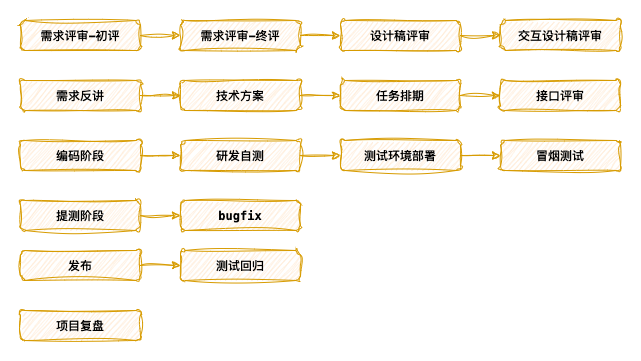

The diagram above was exported from draw.io. Its source (the exported page's mxGraphModel, read from the mxfile embedded in the PNG):
<mxGraphModel dx="1434" dy="786" grid="1" gridSize="10" guides="1" tooltips="1" connect="1" arrows="1" fold="1" page="1" pageScale="1" pageWidth="827" pageHeight="1169" math="0" shadow="0">
  <root>
    <mxCell id="0" />
    <mxCell id="1" parent="0" />
    <mxCell id="jvqF732JdBD010vLPzsG-1" value="&lt;div style=&quot;font-family: Menlo, Monaco, &amp;quot;Courier New&amp;quot;, monospace; font-size: 12px; line-height: 24px;&quot;&gt;需求评审-初评&lt;/div&gt;" style="rounded=1;whiteSpace=wrap;html=1;labelBackgroundColor=none;fontSize=12;container=0;fillColor=#ffe6cc;strokeColor=#d79b00;sketch=1;curveFitting=1;jiggle=2;fontStyle=1" vertex="1" parent="1">
      <mxGeometry x="120" y="100" width="120" height="30" as="geometry" />
    </mxCell>
    <mxCell id="jvqF732JdBD010vLPzsG-4" value="&lt;div style=&quot;font-family: Menlo, Monaco, &amp;quot;Courier New&amp;quot;, monospace; font-size: 12px; line-height: 24px;&quot;&gt;需求评审-终评&lt;/div&gt;" style="whiteSpace=wrap;html=1;rounded=1;labelBackgroundColor=none;fontSize=12;container=0;fillColor=#ffe6cc;strokeColor=#d79b00;sketch=1;curveFitting=1;jiggle=2;fontStyle=1" vertex="1" parent="1">
      <mxGeometry x="280" y="100" width="120" height="30" as="geometry" />
    </mxCell>
    <mxCell id="jvqF732JdBD010vLPzsG-5" value="" style="edgeStyle=orthogonalEdgeStyle;rounded=0;orthogonalLoop=1;jettySize=auto;html=1;labelBackgroundColor=none;fontColor=default;fontSize=12;fillColor=#ffe6cc;strokeColor=#d79b00;sketch=1;curveFitting=1;jiggle=2;fontStyle=1" edge="1" parent="1" source="jvqF732JdBD010vLPzsG-1" target="jvqF732JdBD010vLPzsG-4">
      <mxGeometry relative="1" as="geometry" />
    </mxCell>
    <mxCell id="jvqF732JdBD010vLPzsG-44" value="" style="edgeStyle=orthogonalEdgeStyle;rounded=0;orthogonalLoop=1;jettySize=auto;html=1;strokeColor=#d79b00;fillColor=#ffe6cc;sketch=1;curveFitting=1;jiggle=2;" edge="1" parent="1" source="jvqF732JdBD010vLPzsG-6" target="jvqF732JdBD010vLPzsG-32">
      <mxGeometry relative="1" as="geometry" />
    </mxCell>
    <mxCell id="jvqF732JdBD010vLPzsG-6" value="&lt;div style=&quot;font-family: Menlo, Monaco, &amp;quot;Courier New&amp;quot;, monospace; font-size: 12px; line-height: 24px;&quot;&gt;设计稿评审&lt;/div&gt;" style="whiteSpace=wrap;html=1;rounded=1;labelBackgroundColor=none;fontSize=12;container=0;fillColor=#ffe6cc;strokeColor=#d79b00;sketch=1;curveFitting=1;jiggle=2;fontStyle=1" vertex="1" parent="1">
      <mxGeometry x="440" y="100" width="120" height="30" as="geometry" />
    </mxCell>
    <mxCell id="jvqF732JdBD010vLPzsG-7" value="" style="edgeStyle=orthogonalEdgeStyle;rounded=0;orthogonalLoop=1;jettySize=auto;html=1;labelBackgroundColor=none;fontColor=default;fontSize=12;fillColor=#ffe6cc;strokeColor=#d79b00;sketch=1;curveFitting=1;jiggle=2;fontStyle=1" edge="1" parent="1" source="jvqF732JdBD010vLPzsG-4" target="jvqF732JdBD010vLPzsG-6">
      <mxGeometry relative="1" as="geometry" />
    </mxCell>
    <mxCell id="jvqF732JdBD010vLPzsG-8" value="&lt;div style=&quot;font-family: Menlo, Monaco, &amp;quot;Courier New&amp;quot;, monospace; font-size: 12px; line-height: 24px;&quot;&gt;需求反讲&lt;/div&gt;" style="whiteSpace=wrap;html=1;rounded=1;labelBackgroundColor=none;fontSize=12;container=0;fillColor=#ffe6cc;strokeColor=#d79b00;sketch=1;curveFitting=1;jiggle=2;fontStyle=1" vertex="1" parent="1">
      <mxGeometry x="120" y="160" width="120" height="30" as="geometry" />
    </mxCell>
    <mxCell id="jvqF732JdBD010vLPzsG-10" value="&lt;div style=&quot;font-family: Menlo, Monaco, &amp;quot;Courier New&amp;quot;, monospace; font-size: 12px; line-height: 24px;&quot;&gt;技术方案&lt;/div&gt;" style="whiteSpace=wrap;html=1;rounded=1;labelBackgroundColor=none;fontSize=12;container=0;fillColor=#ffe6cc;strokeColor=#d79b00;sketch=1;curveFitting=1;jiggle=2;fontStyle=1" vertex="1" parent="1">
      <mxGeometry x="280" y="160" width="120" height="30" as="geometry" />
    </mxCell>
    <mxCell id="jvqF732JdBD010vLPzsG-11" value="" style="edgeStyle=orthogonalEdgeStyle;rounded=0;orthogonalLoop=1;jettySize=auto;html=1;labelBackgroundColor=none;fontColor=default;fontSize=12;fillColor=#ffe6cc;strokeColor=#d79b00;sketch=1;curveFitting=1;jiggle=2;fontStyle=1" edge="1" parent="1" source="jvqF732JdBD010vLPzsG-8" target="jvqF732JdBD010vLPzsG-10">
      <mxGeometry relative="1" as="geometry" />
    </mxCell>
    <mxCell id="jvqF732JdBD010vLPzsG-43" value="" style="edgeStyle=orthogonalEdgeStyle;rounded=0;orthogonalLoop=1;jettySize=auto;html=1;strokeColor=#d79b00;fillColor=#ffe6cc;sketch=1;curveFitting=1;jiggle=2;" edge="1" parent="1" source="jvqF732JdBD010vLPzsG-12" target="jvqF732JdBD010vLPzsG-14">
      <mxGeometry relative="1" as="geometry" />
    </mxCell>
    <mxCell id="jvqF732JdBD010vLPzsG-12" value="&lt;div style=&quot;font-family: Menlo, Monaco, &amp;quot;Courier New&amp;quot;, monospace; font-size: 12px; line-height: 24px;&quot;&gt;任务排期&lt;/div&gt;" style="whiteSpace=wrap;html=1;rounded=1;labelBackgroundColor=none;fontSize=12;container=0;fillColor=#ffe6cc;strokeColor=#d79b00;sketch=1;curveFitting=1;jiggle=2;fontStyle=1" vertex="1" parent="1">
      <mxGeometry x="440" y="160" width="120" height="30" as="geometry" />
    </mxCell>
    <mxCell id="jvqF732JdBD010vLPzsG-13" value="" style="edgeStyle=orthogonalEdgeStyle;rounded=0;orthogonalLoop=1;jettySize=auto;html=1;labelBackgroundColor=none;fontColor=default;fontSize=12;fillColor=#ffe6cc;strokeColor=#d79b00;sketch=1;curveFitting=1;jiggle=2;fontStyle=1" edge="1" parent="1" source="jvqF732JdBD010vLPzsG-10" target="jvqF732JdBD010vLPzsG-12">
      <mxGeometry relative="1" as="geometry" />
    </mxCell>
    <mxCell id="jvqF732JdBD010vLPzsG-14" value="&lt;div style=&quot;font-family: Menlo, Monaco, &amp;quot;Courier New&amp;quot;, monospace; font-size: 12px; line-height: 24px;&quot;&gt;接口评审&lt;/div&gt;" style="whiteSpace=wrap;html=1;rounded=1;labelBackgroundColor=none;fontSize=12;container=0;fillColor=#ffe6cc;strokeColor=#d79b00;sketch=1;curveFitting=1;jiggle=2;fontStyle=1" vertex="1" parent="1">
      <mxGeometry x="600" y="160" width="120" height="30" as="geometry" />
    </mxCell>
    <mxCell id="jvqF732JdBD010vLPzsG-16" value="&lt;div style=&quot;font-family: Menlo, Monaco, &amp;quot;Courier New&amp;quot;, monospace; font-size: 12px; line-height: 24px;&quot;&gt;编码阶段&lt;/div&gt;" style="whiteSpace=wrap;html=1;rounded=1;labelBackgroundColor=none;fontSize=12;container=0;fillColor=#ffe6cc;strokeColor=#d79b00;sketch=1;curveFitting=1;jiggle=2;fontStyle=1" vertex="1" parent="1">
      <mxGeometry x="120" y="220" width="120" height="30" as="geometry" />
    </mxCell>
    <mxCell id="jvqF732JdBD010vLPzsG-41" value="" style="edgeStyle=orthogonalEdgeStyle;rounded=0;orthogonalLoop=1;jettySize=auto;html=1;strokeColor=#d79b00;fillColor=#ffe6cc;sketch=1;curveFitting=1;jiggle=2;" edge="1" parent="1" source="jvqF732JdBD010vLPzsG-18" target="jvqF732JdBD010vLPzsG-20">
      <mxGeometry relative="1" as="geometry" />
    </mxCell>
    <mxCell id="jvqF732JdBD010vLPzsG-18" value="&lt;div style=&quot;font-family: Menlo, Monaco, &amp;quot;Courier New&amp;quot;, monospace; font-size: 12px; line-height: 24px;&quot;&gt;研发自测&lt;/div&gt;" style="whiteSpace=wrap;html=1;rounded=1;labelBackgroundColor=none;fontSize=12;container=0;fillColor=#ffe6cc;strokeColor=#d79b00;sketch=1;curveFitting=1;jiggle=2;fontStyle=1" vertex="1" parent="1">
      <mxGeometry x="280" y="220" width="120" height="30" as="geometry" />
    </mxCell>
    <mxCell id="jvqF732JdBD010vLPzsG-19" value="" style="edgeStyle=orthogonalEdgeStyle;rounded=0;orthogonalLoop=1;jettySize=auto;html=1;labelBackgroundColor=none;fontColor=default;fontSize=12;fillColor=#ffe6cc;strokeColor=#d79b00;sketch=1;curveFitting=1;jiggle=2;fontStyle=1" edge="1" parent="1" source="jvqF732JdBD010vLPzsG-16" target="jvqF732JdBD010vLPzsG-18">
      <mxGeometry relative="1" as="geometry" />
    </mxCell>
    <mxCell id="jvqF732JdBD010vLPzsG-42" value="" style="edgeStyle=orthogonalEdgeStyle;rounded=0;orthogonalLoop=1;jettySize=auto;html=1;strokeColor=#d79b00;fillColor=#ffe6cc;sketch=1;curveFitting=1;jiggle=2;" edge="1" parent="1" source="jvqF732JdBD010vLPzsG-20" target="jvqF732JdBD010vLPzsG-36">
      <mxGeometry relative="1" as="geometry" />
    </mxCell>
    <mxCell id="jvqF732JdBD010vLPzsG-20" value="&lt;div style=&quot;font-family: Menlo, Monaco, &amp;quot;Courier New&amp;quot;, monospace; font-size: 12px; line-height: 24px;&quot;&gt;测试环境部署&lt;/div&gt;" style="whiteSpace=wrap;html=1;rounded=1;labelBackgroundColor=none;fontSize=12;container=0;fillColor=#ffe6cc;strokeColor=#d79b00;sketch=1;curveFitting=1;jiggle=2;fontStyle=1" vertex="1" parent="1">
      <mxGeometry x="440" y="220" width="120" height="30" as="geometry" />
    </mxCell>
    <mxCell id="jvqF732JdBD010vLPzsG-38" value="" style="edgeStyle=orthogonalEdgeStyle;rounded=0;orthogonalLoop=1;jettySize=auto;html=1;strokeColor=#d79b00;fillColor=#ffe6cc;sketch=1;curveFitting=1;jiggle=2;" edge="1" parent="1" source="jvqF732JdBD010vLPzsG-22" target="jvqF732JdBD010vLPzsG-37">
      <mxGeometry relative="1" as="geometry" />
    </mxCell>
    <mxCell id="jvqF732JdBD010vLPzsG-22" value="&lt;div style=&quot;font-family: Menlo, Monaco, &amp;quot;Courier New&amp;quot;, monospace; font-size: 12px; line-height: 24px;&quot;&gt;提测阶段&lt;/div&gt;" style="whiteSpace=wrap;html=1;rounded=1;labelBackgroundColor=none;fontSize=12;container=0;fillColor=#ffe6cc;strokeColor=#d79b00;sketch=1;curveFitting=1;jiggle=2;fontStyle=1" vertex="1" parent="1">
      <mxGeometry x="120" y="280" width="120" height="30" as="geometry" />
    </mxCell>
    <mxCell id="jvqF732JdBD010vLPzsG-24" value="&lt;div style=&quot;font-family: Menlo, Monaco, &amp;quot;Courier New&amp;quot;, monospace; font-size: 12px; line-height: 24px;&quot;&gt;发布&lt;/div&gt;" style="whiteSpace=wrap;html=1;rounded=1;labelBackgroundColor=none;fontSize=12;container=0;fillColor=#ffe6cc;strokeColor=#d79b00;sketch=1;curveFitting=1;jiggle=2;fontStyle=1" vertex="1" parent="1">
      <mxGeometry x="120" y="330" width="120" height="30" as="geometry" />
    </mxCell>
    <mxCell id="jvqF732JdBD010vLPzsG-26" value="&lt;div style=&quot;font-family: Menlo, Monaco, &amp;quot;Courier New&amp;quot;, monospace; font-size: 12px; line-height: 24px;&quot;&gt;测试回归&lt;/div&gt;" style="whiteSpace=wrap;html=1;rounded=1;labelBackgroundColor=none;fontSize=12;container=0;fillColor=#ffe6cc;strokeColor=#d79b00;sketch=1;curveFitting=1;jiggle=2;fontStyle=1" vertex="1" parent="1">
      <mxGeometry x="280" y="330" width="120" height="30" as="geometry" />
    </mxCell>
    <mxCell id="jvqF732JdBD010vLPzsG-27" value="" style="edgeStyle=orthogonalEdgeStyle;rounded=0;orthogonalLoop=1;jettySize=auto;html=1;labelBackgroundColor=none;fontColor=default;fontSize=12;fillColor=#ffe6cc;strokeColor=#d79b00;sketch=1;curveFitting=1;jiggle=2;fontStyle=1" edge="1" parent="1" source="jvqF732JdBD010vLPzsG-24" target="jvqF732JdBD010vLPzsG-26">
      <mxGeometry relative="1" as="geometry" />
    </mxCell>
    <mxCell id="jvqF732JdBD010vLPzsG-28" value="&lt;div style=&quot;font-family: Menlo, Monaco, &amp;quot;Courier New&amp;quot;, monospace; font-size: 12px; line-height: 24px;&quot;&gt;项目复盘&lt;/div&gt;" style="whiteSpace=wrap;html=1;rounded=1;labelBackgroundColor=none;fontSize=12;container=0;fillColor=#ffe6cc;strokeColor=#d79b00;sketch=1;curveFitting=1;jiggle=2;fontStyle=1" vertex="1" parent="1">
      <mxGeometry x="120" y="390" width="120" height="30" as="geometry" />
    </mxCell>
    <mxCell id="jvqF732JdBD010vLPzsG-32" value="&lt;div style=&quot;font-family: Menlo, Monaco, &amp;quot;Courier New&amp;quot;, monospace; font-size: 12px; line-height: 24px;&quot;&gt;交互设计稿评审&lt;/div&gt;" style="whiteSpace=wrap;html=1;rounded=1;labelBackgroundColor=none;fontSize=12;container=0;fillColor=#ffe6cc;strokeColor=#d79b00;sketch=1;curveFitting=1;jiggle=2;fontStyle=1" vertex="1" parent="1">
      <mxGeometry x="600" y="100" width="120" height="30" as="geometry" />
    </mxCell>
    <mxCell id="jvqF732JdBD010vLPzsG-36" value="&lt;div style=&quot;font-family: Menlo, Monaco, &amp;quot;Courier New&amp;quot;, monospace; font-size: 12px; line-height: 24px;&quot;&gt;冒烟测试&lt;/div&gt;" style="whiteSpace=wrap;html=1;rounded=1;labelBackgroundColor=none;fontSize=12;container=0;fillColor=#ffe6cc;strokeColor=#d79b00;sketch=1;curveFitting=1;jiggle=2;fontStyle=1" vertex="1" parent="1">
      <mxGeometry x="600" y="220" width="120" height="30" as="geometry" />
    </mxCell>
    <mxCell id="jvqF732JdBD010vLPzsG-37" value="&lt;div style=&quot;font-family: Menlo, Monaco, &amp;quot;Courier New&amp;quot;, monospace; font-size: 12px; line-height: 24px;&quot;&gt;bugfix&lt;/div&gt;" style="whiteSpace=wrap;html=1;rounded=1;labelBackgroundColor=none;fontSize=12;container=0;fillColor=#ffe6cc;strokeColor=#d79b00;sketch=1;curveFitting=1;jiggle=2;fontStyle=1" vertex="1" parent="1">
      <mxGeometry x="280" y="280" width="120" height="30" as="geometry" />
    </mxCell>
  </root>
</mxGraphModel>